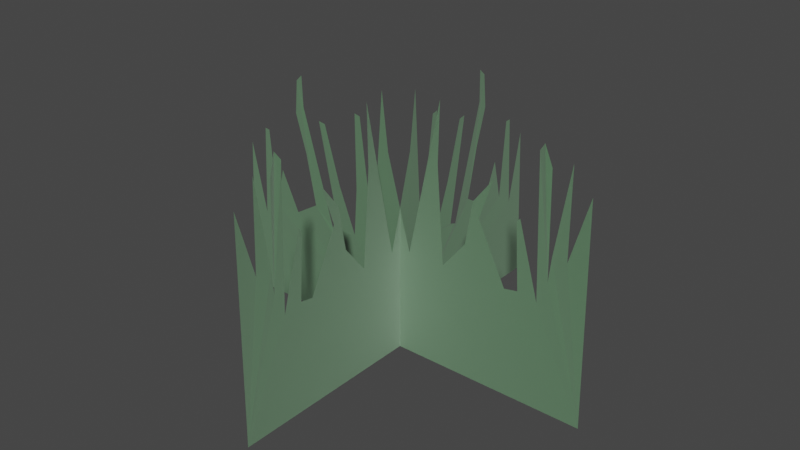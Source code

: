 # Source: Grass.blend  (saved by Blender 2.81.16; exported with 4.5.12 LTS)
import bpy
from mathutils import Matrix  # noqa: F401  (used for matrix-valued properties, if any)

bpy.ops.wm.read_factory_settings(use_empty=True)
scene = bpy.context.scene
scene.name = 'Scene'

# ---- collections
col_collection = bpy.data.collections.new('Collection'); scene.collection.children.link(col_collection)

# ---- materials (node trees are filled in below, after node groups)
mat_material = bpy.data.materials.new('Material')
mat_material.alpha_threshold = 0.0
mat_material.use_transparent_shadow = False
mat_material.line_color = (0.0, 0.0, 0.0, 1.0)

# ---- material node trees
mat_material.use_nodes = True; mat_material.node_tree.nodes.clear()
_N = mat_material.node_tree.nodes; _L = mat_material.node_tree.links
n0 = _N.new('ShaderNodeOutputMaterial'); n0.name = 'Material Output'; n0.location = (300, 300)
n1 = _N.new('ShaderNodeBsdfPrincipled'); n1.name = 'Principled BSDF'; n1.location = (10, 300)
n1.distribution = 'GGX'
n1.subsurface_method = 'BURLEY'
n1.inputs[0].default_value = (0.02896, 0.1453, 0.0383, 1.0)
n1.inputs[2].default_value = 1.0
n1.inputs[3].default_value = 0.0
n1.inputs[13].default_value = 0.1
n1.inputs[20].default_value = 0.4482
n1.inputs[27].default_value = (0.0, 0.0, 0.0, 1.0)
n1.inputs[28].default_value = 1.0
_L.new(n1.outputs[0], n0.inputs[0])
n0.is_active_output = True

# ---- world
world_world = bpy.data.worlds.new('World'); scene.world = world_world
world_world.use_nodes = True; world_world.node_tree.nodes.clear()
_N = world_world.node_tree.nodes; _L = world_world.node_tree.links
n0 = _N.new('ShaderNodeOutputWorld'); n0.name = 'World Output'; n0.location = (300, 300)
n1 = _N.new('ShaderNodeBackground'); n1.name = 'Background'; n1.location = (10, 300)
n1.inputs[0].default_value = (0.05088, 0.05088, 0.05088, 1.0)
_L.new(n1.outputs[0], n0.inputs[0])
n0.is_active_output = True
world_world.color = (0.05088, 0.05088, 0.05088)
world_world.use_sun_shadow = False
world_world.sun_shadow_jitter_overblur = 0.0

# ---- meshes
me_plane_001 = bpy.data.meshes.new('Plane.001')
me_plane_001.from_pydata([(-0.5093, -0.2814, 0.9782), (-0.5133, 0.8208, 1.0), (-0.5133, 0.8117, -1.0), (-0.5133, 0.281, 0.2495), (-0.5158, 0.2851, 0.7489), (-0.5134, -0.4105, 0.7224), (-0.5101, -0.4247, -0.5917), (-0.5114, -0.3931, -0.6245), (-0.5133, 0.1655, 0.7987), (-0.5129, -0.3511, 0.7851), (-0.5039, -0.4507, 0.7497), (-0.5147, 0.04228, 0.8108), (-0.5172, -0.3966, 0.8789), (-0.5085, 0.04291, 0.8873), (-0.5133, -0.5015, 0.2177), (-0.5133, -0.2018, 0.211), (-0.5116, -0.03551, -0.5814), (-0.5126, -0.2251, -0.6398), (-0.5133, 0.3705, -0.8804), (-0.5133, 0.00671, -0.9579), (-0.5133, 0.3029, -0.3829), (-0.5142, -0.2161, 0.5041), (-0.5136, -0.2676, -0.5894), (-0.5133, 0.3167, -0.4215), (-0.5139, -0.08654, 0.4043), (-0.5146, -0.01365, 0.4369), (-0.5106, -0.3191, -0.2643), (-0.511, -0.3116, -0.2342), (-0.5133, -0.4685, -0.104), (-0.5136, 0.1346, 0.3673), (-0.5133, 0.282, 0.05651), (-0.5093, 0.279, -0.1576), (-0.5046, -0.2277, -0.4829), (-0.5126, 0.3029, -0.6554), (-0.5104, -0.0932, -0.8286), (-0.5119, -0.09477, -0.8558), (-0.5103, 0.3106, -0.7947), (-0.5089, 0.09841, -0.7461), (-0.5086, 0.2239, -0.5264), (-0.5061, 0.07075, -0.3632), (-0.5091, 0.05514, -0.2594), (-0.5053, -0.2217, -0.4471), (-0.5076, 0.3012, -0.2752), (-0.5133, -0.1823, -0.06949), (-0.5152, 0.2657, 0.6507), (-0.5155, -0.08081, 0.6456), (-0.5153, -0.0616, 0.6289), (-0.5149, 0.2777, 0.5823), (0.4649, -0.2814, -0.003991), (0.4867, 0.8208, 3.818e-08), (-1.513, 0.8117, 1.895e-07), (-0.2638, 0.281, -2.375e-08), (0.2356, 0.2851, 0.002509), (0.2091, -0.4105, 6.883e-05), (-1.105, -0.4247, -0.003162), (-1.138, -0.3931, -0.001944), (0.2854, 0.1655, -2.749e-05), (0.2718, -0.3511, -0.0004472), (0.2364, -0.4507, -0.009422), (0.2975, 0.04228, 0.001418), (0.3656, -0.3966, 0.003902), (0.374, 0.04291, -0.004757), (-0.2956, -0.5015, -5.355e-08), (-0.3023, -0.2018, -4.238e-08), (-1.095, -0.03551, -0.001709), (-1.153, -0.2251, -0.0006572), (-1.394, 0.3705, 9.267e-08), (-1.471, 0.00671, 7.683e-08), (-0.8962, 0.3029, 5.029e-08), (-0.009215, -0.2161, 0.0009409), (-1.103, -0.2676, 0.0003191), (-0.9348, 0.3167, 5.402e-08), (-0.109, -0.08654, 0.0006272), (-0.07638, -0.01365, 0.001255), (-0.7777, -0.3191, -0.00275), (-0.7475, -0.3116, -0.002326), (-0.6173, -0.4685, -2.934e-08), (-0.146, 0.1346, 0.0003136), (-0.4568, 0.282, -4.144e-08), (-0.6709, 0.279, -0.004042), (-0.9963, -0.2277, -0.008738), (-1.169, 0.3029, -0.0006562), (-1.342, -0.0932, -0.002872), (-1.369, -0.09477, -0.001436), (-1.308, 0.3106, -0.003036), (-1.259, 0.09841, -0.00439), (-1.04, 0.2239, -0.004737), (-0.8765, 0.07075, -0.007212), (-0.7727, 0.05514, -0.004247), (-0.9604, -0.2217, -0.007975), (-0.7885, 0.3012, -0.005729), (-0.5828, -0.1823, -3.166e-08), (0.1374, 0.2657, 0.001882), (0.1323, -0.08081, 0.002195), (0.1156, -0.0616, 0.002039), (0.06901, 0.2777, 0.001568), (-0.5133, 0.07373, 9.313e-10), (-0.5133, 0.8163, 6.054e-08)], [], [(0, 1, 97, 96, 30, 14, 15, 3, 29, 24, 21, 25, 47, 44, 46, 45, 4, 5, 10, 9, 8, 11, 12, 13), (48, 49, 97, 96, 78, 62, 63, 51, 77, 72, 69, 73, 95, 92, 94, 93, 52, 53, 58, 57, 56, 59, 60, 61), (96, 97, 50, 67, 66, 83, 82, 84, 85, 81, 86, 64, 65, 55, 54, 70, 71, 68, 80, 89, 87, 90, 88, 74, 75, 79, 76, 91), (96, 97, 2, 19, 18, 35, 34, 36, 37, 33, 38, 16, 17, 7, 6, 22, 23, 20, 32, 41, 39, 42, 40, 26, 27, 31, 28, 43)])
_uv = me_plane_001.uv_layers.new(name='UVMap')
_uv.uv.foreach_set('vector', [0.0, 0.0, 1.0, 0.0, 1.0, 0.5, 0.0, 0.4757, 0.0, 0.429, 0.0, 0.2208, 0.07293, 0.1912, 0.2191, 0.1912, 0.2191, 0.1858, 0.2191, 0.1804, 0.2191, 0.175, 0.2191, 0.1696, 0.2191, 0.1642, 0.2191, 0.1588, 0.2191, 0.1561, 0.2191, 0.1534, 0.2191, 0.148, 0.0, 0.148, 0.0, 0.04449, 0.08696, 0.09774, 0.09489, 0.1025, 0.1055, 0.08684, 0.09808, 0.08128, 0.0, 0.008434, 0.0, 0.0, 1.0, 0.0, 1.0, 0.5, 0.0, 0.4757, 0.0, 0.429, 0.0, 0.2208, 0.07293, 0.1912, 0.2191, 0.1912, 0.2191, 0.1858, 0.2191, 0.1804, 0.2191, 0.175, 0.2191, 0.1696, 0.2191, 0.1642, 0.2191, 0.1588, 0.2191, 0.1561, 0.2191, 0.1534, 0.2191, 0.148, 0.0, 0.148, 0.0, 0.04449, 0.08696, 0.09774, 0.09489, 0.1025, 0.1055, 0.08684, 0.09808, 0.08128, 0.0, 0.008434, 0.0, 0.4757, 1.0, 0.5, 1.0, 1.0, 0.2779, 1.0, 0.4236, 0.94, 0.4227, 0.9375, 0.4218, 0.9351, 0.4209, 0.9327, 0.4204, 0.9315, 0.4199, 0.9303, 0.4181, 0.9254, 0.4163, 0.9206, 0.1625, 1.0, 0.09846, 1.0, 0.0, 0.9335, 0.0, 0.8725, 0.3913, 0.7095, 0.3839, 0.6901, 0.3425, 0.7033, 0.3322, 0.7066, 0.3218, 0.7099, 0.3166, 0.7116, 0.3115, 0.7132, 0.3011, 0.7165, 0.3032, 0.7019, 0.1516, 0.6695, 0.0, 0.6372, 0.0, 0.5331, 0.0, 0.4757, 1.0, 0.5, 1.0, 1.0, 0.2779, 1.0, 0.4236, 0.94, 0.4227, 0.9375, 0.4218, 0.9351, 0.4209, 0.9327, 0.4204, 0.9315, 0.4199, 0.9303, 0.4181, 0.9254, 0.4163, 0.9206, 0.1625, 1.0, 0.09846, 1.0, 0.0, 0.9335, 0.0, 0.8725, 0.3913, 0.7095, 0.3839, 0.6901, 0.3425, 0.7033, 0.3322, 0.7066, 0.3218, 0.7099, 0.3166, 0.7116, 0.3115, 0.7132, 0.3011, 0.7165, 0.3032, 0.7019, 0.1516, 0.6695, 0.0, 0.6372, 0.0, 0.5331])
me_plane_001.materials.append(mat_material)
me_plane_001.use_remesh_fix_poles = True
me_plane_001.use_remesh_preserve_attributes = False
me_plane_001.use_mirror_vertex_groups = False
me_plane_001.update()

# ---- objects
ob_plane_001 = bpy.data.objects.new('Plane.001', me_plane_001)

# ---- transforms, parenting, visibility, modifiers, constraints
ob_plane_001.location = (0.0, -0.49, 0.794)
ob_plane_001.rotation_euler = (-1.571, -4.371e-08, -1.571)
ob_plane_001.lineart.crease_threshold = 0.0

# ---- collection membership
col_collection.objects.link(ob_plane_001)

# ---- scene / render settings (as saved in the file)
scene.frame_start = 1; scene.frame_end = 250; scene.frame_set(1)
scene.render.engine = 'BLENDER_EEVEE_NEXT'
scene.cycles.use_denoising = False
scene.cycles.samples = 128
scene.cycles.sampling_pattern = 'TABULATED_SOBOL'
scene.cycles.use_adaptive_sampling = False
scene.cycles.use_light_tree = False
scene.view_settings.view_transform = 'Filmic'
bpy.context.view_layer.update()

# ---- added for rendering (the .blend has no active camera and no usable light): camera, sun
cam_auto = bpy.data.cameras.new('AutoCamera')
cam_auto.lens = 50.0
cam_auto.sensor_width = 36.0
cam_auto.clip_end = 1000.0
ob_auto_camera = bpy.data.objects.new('AutoCamera', cam_auto)
scene.collection.objects.link(ob_auto_camera)
ob_auto_camera.location = (2.88879, -3.44326, 2.94534)
ob_auto_camera.rotation_euler = (1.09748, -7.21219e-08, 0.694738)
scene.camera = ob_auto_camera
light_auto_sun = bpy.data.lights.new('AutoSun', 'SUN')
light_auto_sun.energy = 3.0
light_auto_sun.angle = 0.0523599
ob_auto_sun = bpy.data.objects.new('AutoSun', light_auto_sun)
scene.collection.objects.link(ob_auto_sun)
ob_auto_sun.rotation_euler = (0.872665, 0.174533, 0.523599)
bpy.context.view_layer.update()
